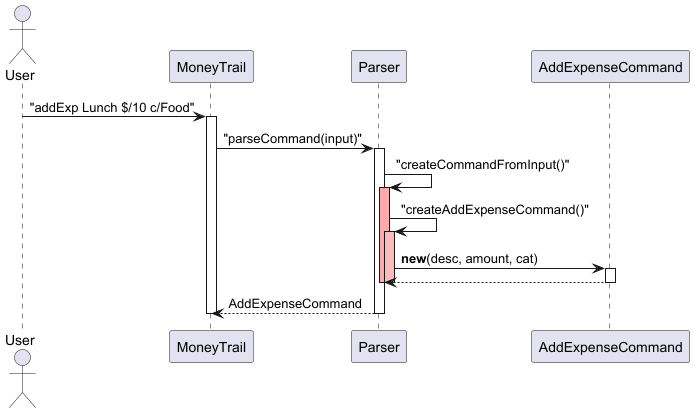

The diagram above was rendered by PlantUML. Its source (embedded in the PNG):
@startuml Parser_Sequence_Activation
actor User
participant MoneyTrail
participant Parser
participant AddExpenseCommand

User -> MoneyTrail : "addExp Lunch $/10 c/Food"
activate MoneyTrail
MoneyTrail -> Parser : "parseCommand(input)"
activate Parser

Parser -> Parser : "createCommandFromInput()"
activate Parser #FFAAAA
Parser -> Parser : "createAddExpenseCommand()"
activate Parser #FFBBBB

Parser -> AddExpenseCommand : **new**(desc, amount, cat)
activate AddExpenseCommand
AddExpenseCommand --> Parser
deactivate AddExpenseCommand

deactivate Parser #FFBBBB
deactivate Parser #FFAAAA
Parser --> MoneyTrail : AddExpenseCommand
deactivate Parser
deactivate MoneyTrail
@enduml